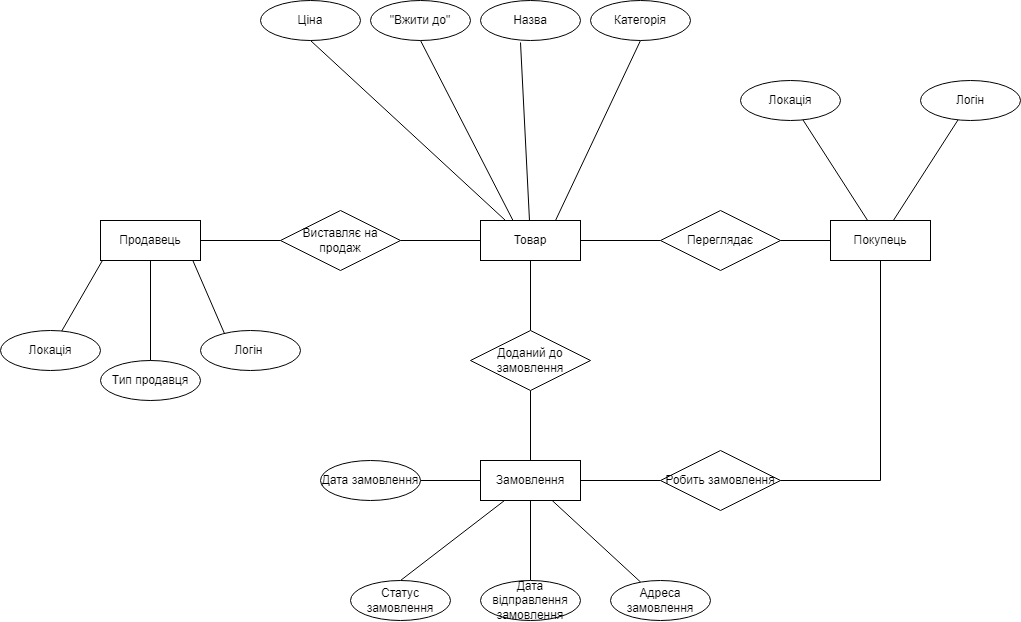

The diagram above was exported from draw.io. Its source (the exported page's mxGraphModel, read from the mxfile embedded in the PNG):
<mxGraphModel dx="782" dy="738" grid="1" gridSize="10" guides="1" tooltips="1" connect="1" arrows="1" fold="1" page="1" pageScale="1" pageWidth="1169" pageHeight="827" math="0" shadow="0">
  <root>
    <mxCell id="no4XOGhyzrdijlm5hxgb-0" />
    <mxCell id="no4XOGhyzrdijlm5hxgb-1" parent="no4XOGhyzrdijlm5hxgb-0" />
    <mxCell id="no4XOGhyzrdijlm5hxgb-24" style="edgeStyle=none;rounded=0;orthogonalLoop=1;jettySize=auto;html=1;exitX=1;exitY=0.5;exitDx=0;exitDy=0;entryX=0;entryY=0.5;entryDx=0;entryDy=0;fontSize=12;endArrow=none;endFill=0;" edge="1" parent="no4XOGhyzrdijlm5hxgb-1" source="no4XOGhyzrdijlm5hxgb-2" target="no4XOGhyzrdijlm5hxgb-4">
      <mxGeometry relative="1" as="geometry" />
    </mxCell>
    <mxCell id="no4XOGhyzrdijlm5hxgb-2" value="Виставляє на продаж" style="shape=rhombus;perimeter=rhombusPerimeter;whiteSpace=wrap;html=1;align=center;fontSize=12;" vertex="1" parent="no4XOGhyzrdijlm5hxgb-1">
      <mxGeometry x="280" y="320" width="120" height="60" as="geometry" />
    </mxCell>
    <mxCell id="no4XOGhyzrdijlm5hxgb-16" style="edgeStyle=none;rounded=0;orthogonalLoop=1;jettySize=auto;html=1;exitX=0.25;exitY=0;exitDx=0;exitDy=0;fontSize=12;endArrow=none;endFill=0;" edge="1" parent="no4XOGhyzrdijlm5hxgb-1" source="no4XOGhyzrdijlm5hxgb-3" target="no4XOGhyzrdijlm5hxgb-8">
      <mxGeometry relative="1" as="geometry" />
    </mxCell>
    <mxCell id="no4XOGhyzrdijlm5hxgb-17" style="edgeStyle=none;rounded=0;orthogonalLoop=1;jettySize=auto;html=1;exitX=0.75;exitY=0;exitDx=0;exitDy=0;entryX=0.4;entryY=1;entryDx=0;entryDy=0;entryPerimeter=0;fontSize=12;endArrow=none;endFill=0;" edge="1" parent="no4XOGhyzrdijlm5hxgb-1" source="no4XOGhyzrdijlm5hxgb-3" target="no4XOGhyzrdijlm5hxgb-9">
      <mxGeometry relative="1" as="geometry" />
    </mxCell>
    <mxCell id="no4XOGhyzrdijlm5hxgb-23" style="edgeStyle=none;rounded=0;orthogonalLoop=1;jettySize=auto;html=1;exitX=1;exitY=0.5;exitDx=0;exitDy=0;entryX=0;entryY=0.5;entryDx=0;entryDy=0;fontSize=12;endArrow=none;endFill=0;" edge="1" parent="no4XOGhyzrdijlm5hxgb-1" source="no4XOGhyzrdijlm5hxgb-3" target="no4XOGhyzrdijlm5hxgb-2">
      <mxGeometry relative="1" as="geometry" />
    </mxCell>
    <mxCell id="no4XOGhyzrdijlm5hxgb-25" style="edgeStyle=none;rounded=0;orthogonalLoop=1;jettySize=auto;html=1;fontSize=12;endArrow=none;endFill=0;entryX=0.5;entryY=1;entryDx=0;entryDy=0;" edge="1" parent="no4XOGhyzrdijlm5hxgb-1" source="no4XOGhyzrdijlm5hxgb-3" target="no4XOGhyzrdijlm5hxgb-26">
      <mxGeometry relative="1" as="geometry">
        <mxPoint x="120" y="160" as="targetPoint" />
      </mxGeometry>
    </mxCell>
    <mxCell id="no4XOGhyzrdijlm5hxgb-3" value="Продавець" style="whiteSpace=wrap;html=1;align=center;fontSize=12;" vertex="1" parent="no4XOGhyzrdijlm5hxgb-1">
      <mxGeometry x="100" y="330" width="100" height="40" as="geometry" />
    </mxCell>
    <mxCell id="no4XOGhyzrdijlm5hxgb-18" style="edgeStyle=none;rounded=0;orthogonalLoop=1;jettySize=auto;html=1;entryX=0.5;entryY=1;entryDx=0;entryDy=0;fontSize=12;endArrow=none;endFill=0;exitX=0.33;exitY=0.025;exitDx=0;exitDy=0;exitPerimeter=0;" edge="1" parent="no4XOGhyzrdijlm5hxgb-1" source="no4XOGhyzrdijlm5hxgb-4" target="no4XOGhyzrdijlm5hxgb-11">
      <mxGeometry relative="1" as="geometry">
        <mxPoint x="520" y="330" as="sourcePoint" />
      </mxGeometry>
    </mxCell>
    <mxCell id="no4XOGhyzrdijlm5hxgb-19" style="edgeStyle=none;rounded=0;orthogonalLoop=1;jettySize=auto;html=1;exitX=0.75;exitY=0;exitDx=0;exitDy=0;entryX=0.5;entryY=1;entryDx=0;entryDy=0;fontSize=12;endArrow=none;endFill=0;" edge="1" parent="no4XOGhyzrdijlm5hxgb-1" source="no4XOGhyzrdijlm5hxgb-4" target="no4XOGhyzrdijlm5hxgb-12">
      <mxGeometry relative="1" as="geometry" />
    </mxCell>
    <mxCell id="no4XOGhyzrdijlm5hxgb-21" style="edgeStyle=none;rounded=0;orthogonalLoop=1;jettySize=auto;html=1;exitX=0.25;exitY=0;exitDx=0;exitDy=0;entryX=0.5;entryY=1;entryDx=0;entryDy=0;fontSize=12;endArrow=none;endFill=0;" edge="1" parent="no4XOGhyzrdijlm5hxgb-1" source="no4XOGhyzrdijlm5hxgb-4" target="no4XOGhyzrdijlm5hxgb-20">
      <mxGeometry relative="1" as="geometry" />
    </mxCell>
    <mxCell id="no4XOGhyzrdijlm5hxgb-22" style="edgeStyle=none;rounded=0;orthogonalLoop=1;jettySize=auto;html=1;entryX=0.4;entryY=1.05;entryDx=0;entryDy=0;entryPerimeter=0;fontSize=12;endArrow=none;endFill=0;" edge="1" parent="no4XOGhyzrdijlm5hxgb-1" source="no4XOGhyzrdijlm5hxgb-4" target="no4XOGhyzrdijlm5hxgb-10">
      <mxGeometry relative="1" as="geometry" />
    </mxCell>
    <mxCell id="no4XOGhyzrdijlm5hxgb-32" style="edgeStyle=none;rounded=0;orthogonalLoop=1;jettySize=auto;html=1;exitX=1;exitY=0.5;exitDx=0;exitDy=0;entryX=0;entryY=0.5;entryDx=0;entryDy=0;fontSize=12;endArrow=none;endFill=0;" edge="1" parent="no4XOGhyzrdijlm5hxgb-1" source="no4XOGhyzrdijlm5hxgb-4" target="no4XOGhyzrdijlm5hxgb-31">
      <mxGeometry relative="1" as="geometry" />
    </mxCell>
    <mxCell id="no4XOGhyzrdijlm5hxgb-4" value="Товар" style="whiteSpace=wrap;html=1;align=center;fontSize=12;" vertex="1" parent="no4XOGhyzrdijlm5hxgb-1">
      <mxGeometry x="480" y="330" width="100" height="40" as="geometry" />
    </mxCell>
    <mxCell id="no4XOGhyzrdijlm5hxgb-34" style="edgeStyle=none;rounded=0;orthogonalLoop=1;jettySize=auto;html=1;fontSize=12;endArrow=none;endFill=0;" edge="1" parent="no4XOGhyzrdijlm5hxgb-1" source="no4XOGhyzrdijlm5hxgb-5" target="no4XOGhyzrdijlm5hxgb-30">
      <mxGeometry relative="1" as="geometry" />
    </mxCell>
    <mxCell id="no4XOGhyzrdijlm5hxgb-36" style="edgeStyle=none;rounded=0;orthogonalLoop=1;jettySize=auto;html=1;fontSize=12;endArrow=none;endFill=0;" edge="1" parent="no4XOGhyzrdijlm5hxgb-1" source="no4XOGhyzrdijlm5hxgb-5" target="no4XOGhyzrdijlm5hxgb-28">
      <mxGeometry relative="1" as="geometry" />
    </mxCell>
    <mxCell id="no4XOGhyzrdijlm5hxgb-5" value="Покупець" style="whiteSpace=wrap;html=1;align=center;fontSize=12;" vertex="1" parent="no4XOGhyzrdijlm5hxgb-1">
      <mxGeometry x="830" y="330" width="100" height="40" as="geometry" />
    </mxCell>
    <mxCell id="no4XOGhyzrdijlm5hxgb-50" style="edgeStyle=orthogonalEdgeStyle;rounded=0;orthogonalLoop=1;jettySize=auto;html=1;fontSize=12;endArrow=none;endFill=0;" edge="1" parent="no4XOGhyzrdijlm5hxgb-1" source="no4XOGhyzrdijlm5hxgb-6" target="no4XOGhyzrdijlm5hxgb-49">
      <mxGeometry relative="1" as="geometry" />
    </mxCell>
    <mxCell id="no4XOGhyzrdijlm5hxgb-6" value="Замовлення" style="whiteSpace=wrap;html=1;align=center;fontSize=12;" vertex="1" parent="no4XOGhyzrdijlm5hxgb-1">
      <mxGeometry x="480" y="570" width="100" height="40" as="geometry" />
    </mxCell>
    <mxCell id="no4XOGhyzrdijlm5hxgb-8" value="Локація" style="ellipse;whiteSpace=wrap;html=1;align=center;fontSize=12;" vertex="1" parent="no4XOGhyzrdijlm5hxgb-1">
      <mxGeometry y="440" width="100" height="40" as="geometry" />
    </mxCell>
    <mxCell id="no4XOGhyzrdijlm5hxgb-9" value="Логін&amp;nbsp;" style="ellipse;whiteSpace=wrap;html=1;align=center;fontSize=12;" vertex="1" parent="no4XOGhyzrdijlm5hxgb-1">
      <mxGeometry x="200" y="440" width="100" height="40" as="geometry" />
    </mxCell>
    <mxCell id="no4XOGhyzrdijlm5hxgb-10" value="Назва" style="ellipse;whiteSpace=wrap;html=1;align=center;fontSize=12;" vertex="1" parent="no4XOGhyzrdijlm5hxgb-1">
      <mxGeometry x="480" y="110" width="100" height="40" as="geometry" />
    </mxCell>
    <mxCell id="no4XOGhyzrdijlm5hxgb-11" value="&quot;Вжити до&quot;" style="ellipse;whiteSpace=wrap;html=1;align=center;fontSize=12;" vertex="1" parent="no4XOGhyzrdijlm5hxgb-1">
      <mxGeometry x="370" y="110" width="100" height="40" as="geometry" />
    </mxCell>
    <mxCell id="no4XOGhyzrdijlm5hxgb-12" value="Категорія" style="ellipse;whiteSpace=wrap;html=1;align=center;fontSize=12;" vertex="1" parent="no4XOGhyzrdijlm5hxgb-1">
      <mxGeometry x="590" y="110" width="100" height="40" as="geometry" />
    </mxCell>
    <mxCell id="no4XOGhyzrdijlm5hxgb-20" value="Ціна" style="ellipse;whiteSpace=wrap;html=1;align=center;fontSize=12;" vertex="1" parent="no4XOGhyzrdijlm5hxgb-1">
      <mxGeometry x="260" y="110" width="100" height="40" as="geometry" />
    </mxCell>
    <mxCell id="no4XOGhyzrdijlm5hxgb-26" value="Тип продавця" style="ellipse;whiteSpace=wrap;html=1;align=center;fontSize=12;" vertex="1" parent="no4XOGhyzrdijlm5hxgb-1">
      <mxGeometry x="100" y="470" width="100" height="40" as="geometry" />
    </mxCell>
    <mxCell id="no4XOGhyzrdijlm5hxgb-28" value="Логін" style="ellipse;whiteSpace=wrap;html=1;align=center;fontSize=12;" vertex="1" parent="no4XOGhyzrdijlm5hxgb-1">
      <mxGeometry x="920" y="190" width="100" height="40" as="geometry" />
    </mxCell>
    <mxCell id="no4XOGhyzrdijlm5hxgb-30" value="Локація" style="ellipse;whiteSpace=wrap;html=1;align=center;fontSize=12;" vertex="1" parent="no4XOGhyzrdijlm5hxgb-1">
      <mxGeometry x="740" y="190" width="100" height="40" as="geometry" />
    </mxCell>
    <mxCell id="no4XOGhyzrdijlm5hxgb-33" style="edgeStyle=none;rounded=0;orthogonalLoop=1;jettySize=auto;html=1;exitX=1;exitY=0.5;exitDx=0;exitDy=0;entryX=0;entryY=0.5;entryDx=0;entryDy=0;fontSize=12;endArrow=none;endFill=0;" edge="1" parent="no4XOGhyzrdijlm5hxgb-1" source="no4XOGhyzrdijlm5hxgb-31" target="no4XOGhyzrdijlm5hxgb-5">
      <mxGeometry relative="1" as="geometry" />
    </mxCell>
    <mxCell id="no4XOGhyzrdijlm5hxgb-31" value="Переглядає" style="shape=rhombus;perimeter=rhombusPerimeter;whiteSpace=wrap;html=1;align=center;fontSize=12;" vertex="1" parent="no4XOGhyzrdijlm5hxgb-1">
      <mxGeometry x="660" y="320" width="120" height="60" as="geometry" />
    </mxCell>
    <mxCell id="no4XOGhyzrdijlm5hxgb-41" style="edgeStyle=orthogonalEdgeStyle;rounded=0;orthogonalLoop=1;jettySize=auto;html=1;exitX=1;exitY=0.5;exitDx=0;exitDy=0;entryX=0.5;entryY=1;entryDx=0;entryDy=0;fontSize=12;endArrow=none;endFill=0;" edge="1" parent="no4XOGhyzrdijlm5hxgb-1" source="no4XOGhyzrdijlm5hxgb-37" target="no4XOGhyzrdijlm5hxgb-5">
      <mxGeometry relative="1" as="geometry" />
    </mxCell>
    <mxCell id="no4XOGhyzrdijlm5hxgb-45" style="edgeStyle=none;rounded=0;orthogonalLoop=1;jettySize=auto;html=1;exitX=0;exitY=0.5;exitDx=0;exitDy=0;entryX=1;entryY=0.5;entryDx=0;entryDy=0;fontSize=12;endArrow=none;endFill=0;" edge="1" parent="no4XOGhyzrdijlm5hxgb-1" source="no4XOGhyzrdijlm5hxgb-37" target="no4XOGhyzrdijlm5hxgb-6">
      <mxGeometry relative="1" as="geometry" />
    </mxCell>
    <mxCell id="no4XOGhyzrdijlm5hxgb-37" value="Робить замовлення" style="shape=rhombus;perimeter=rhombusPerimeter;whiteSpace=wrap;html=1;align=center;fontSize=12;" vertex="1" parent="no4XOGhyzrdijlm5hxgb-1">
      <mxGeometry x="660" y="560" width="120" height="60" as="geometry" />
    </mxCell>
    <mxCell id="no4XOGhyzrdijlm5hxgb-47" style="edgeStyle=none;rounded=0;orthogonalLoop=1;jettySize=auto;html=1;fontSize=12;endArrow=none;endFill=0;" edge="1" parent="no4XOGhyzrdijlm5hxgb-1" source="no4XOGhyzrdijlm5hxgb-38" target="no4XOGhyzrdijlm5hxgb-6">
      <mxGeometry relative="1" as="geometry" />
    </mxCell>
    <mxCell id="no4XOGhyzrdijlm5hxgb-38" value="Адреса замовлення" style="ellipse;whiteSpace=wrap;html=1;align=center;fontSize=12;" vertex="1" parent="no4XOGhyzrdijlm5hxgb-1">
      <mxGeometry x="610" y="690" width="100" height="40" as="geometry" />
    </mxCell>
    <mxCell id="no4XOGhyzrdijlm5hxgb-46" style="edgeStyle=none;rounded=0;orthogonalLoop=1;jettySize=auto;html=1;exitX=0.5;exitY=0;exitDx=0;exitDy=0;fontSize=12;endArrow=none;endFill=0;" edge="1" parent="no4XOGhyzrdijlm5hxgb-1" source="no4XOGhyzrdijlm5hxgb-39" target="no4XOGhyzrdijlm5hxgb-6">
      <mxGeometry relative="1" as="geometry" />
    </mxCell>
    <mxCell id="no4XOGhyzrdijlm5hxgb-39" value="Статус замовлення" style="ellipse;whiteSpace=wrap;html=1;align=center;fontSize=12;" vertex="1" parent="no4XOGhyzrdijlm5hxgb-1">
      <mxGeometry x="350" y="690" width="100" height="40" as="geometry" />
    </mxCell>
    <mxCell id="no4XOGhyzrdijlm5hxgb-48" style="edgeStyle=none;rounded=0;orthogonalLoop=1;jettySize=auto;html=1;fontSize=12;endArrow=none;endFill=0;" edge="1" parent="no4XOGhyzrdijlm5hxgb-1" source="no4XOGhyzrdijlm5hxgb-40" target="no4XOGhyzrdijlm5hxgb-6">
      <mxGeometry relative="1" as="geometry" />
    </mxCell>
    <mxCell id="no4XOGhyzrdijlm5hxgb-40" value="&lt;font style=&quot;font-size: 12px&quot;&gt;Дата відправлення замовлення&lt;/font&gt;" style="ellipse;whiteSpace=wrap;html=1;align=center;fontSize=12;" vertex="1" parent="no4XOGhyzrdijlm5hxgb-1">
      <mxGeometry x="480" y="690" width="100" height="40" as="geometry" />
    </mxCell>
    <mxCell id="no4XOGhyzrdijlm5hxgb-43" style="edgeStyle=none;rounded=0;orthogonalLoop=1;jettySize=auto;html=1;exitX=0.5;exitY=0;exitDx=0;exitDy=0;entryX=0.5;entryY=1;entryDx=0;entryDy=0;fontSize=12;endArrow=none;endFill=0;" edge="1" parent="no4XOGhyzrdijlm5hxgb-1" source="no4XOGhyzrdijlm5hxgb-42" target="no4XOGhyzrdijlm5hxgb-4">
      <mxGeometry relative="1" as="geometry" />
    </mxCell>
    <mxCell id="no4XOGhyzrdijlm5hxgb-44" style="edgeStyle=none;rounded=0;orthogonalLoop=1;jettySize=auto;html=1;exitX=0.5;exitY=1;exitDx=0;exitDy=0;entryX=0.5;entryY=0;entryDx=0;entryDy=0;fontSize=12;endArrow=none;endFill=0;" edge="1" parent="no4XOGhyzrdijlm5hxgb-1" source="no4XOGhyzrdijlm5hxgb-42" target="no4XOGhyzrdijlm5hxgb-6">
      <mxGeometry relative="1" as="geometry" />
    </mxCell>
    <mxCell id="no4XOGhyzrdijlm5hxgb-42" value="Доданий до замовлення" style="shape=rhombus;perimeter=rhombusPerimeter;whiteSpace=wrap;html=1;align=center;fontSize=12;" vertex="1" parent="no4XOGhyzrdijlm5hxgb-1">
      <mxGeometry x="470" y="440" width="120" height="60" as="geometry" />
    </mxCell>
    <mxCell id="no4XOGhyzrdijlm5hxgb-49" value="Дата замовлення" style="ellipse;whiteSpace=wrap;html=1;align=center;fontSize=12;" vertex="1" parent="no4XOGhyzrdijlm5hxgb-1">
      <mxGeometry x="320" y="570" width="100" height="40" as="geometry" />
    </mxCell>
  </root>
</mxGraphModel>